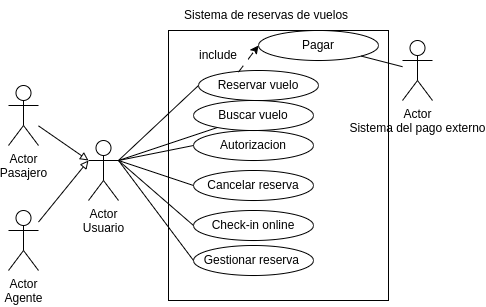

The diagram above was exported from draw.io. Its source (the exported page's mxGraphModel, read from the mxfile embedded in the PNG):
<mxGraphModel dx="839" dy="537" grid="1" gridSize="10" guides="1" tooltips="1" connect="1" arrows="1" fold="1" page="1" pageScale="1" pageWidth="827" pageHeight="1169" background="#ffffff" math="0" shadow="0">
  <root>
    <mxCell id="0" />
    <mxCell id="1" parent="0" />
    <mxCell id="2" value="Actor&lt;br&gt;Usuario" style="shape=umlActor;verticalLabelPosition=bottom;verticalAlign=top;html=1;outlineConnect=0;fillColor=none;strokeColor=#000000;fontColor=#000000;" vertex="1" parent="1">
      <mxGeometry x="100" y="250" width="30" height="60" as="geometry" />
    </mxCell>
    <mxCell id="40" style="edgeStyle=none;html=1;strokeColor=#000000;fontColor=#000000;endArrow=block;endFill=0;" edge="1" parent="1" source="3">
      <mxGeometry relative="1" as="geometry">
        <mxPoint x="100" y="270" as="targetPoint" />
      </mxGeometry>
    </mxCell>
    <mxCell id="3" value="Actor&lt;br&gt;Agente" style="shape=umlActor;verticalLabelPosition=bottom;verticalAlign=top;html=1;outlineConnect=0;fillColor=none;strokeColor=#000000;fontColor=#000000;" vertex="1" parent="1">
      <mxGeometry x="20" y="320" width="30" height="60" as="geometry" />
    </mxCell>
    <mxCell id="5" value="" style="rounded=0;whiteSpace=wrap;html=1;strokeColor=#000000;fontColor=#000000;fillColor=none;" vertex="1" parent="1">
      <mxGeometry x="180" y="140" width="220" height="270" as="geometry" />
    </mxCell>
    <mxCell id="6" value="Sistema de reservas de vuelos" style="text;strokeColor=none;fillColor=none;align=left;verticalAlign=middle;spacingLeft=4;spacingRight=4;overflow=hidden;points=[[0,0.5],[1,0.5]];portConstraint=eastwest;rotatable=0;whiteSpace=wrap;html=1;fontColor=#000000;" vertex="1" parent="1">
      <mxGeometry x="190" y="110" width="220" height="30" as="geometry" />
    </mxCell>
    <mxCell id="25" style="edgeStyle=none;html=1;entryX=1;entryY=0.3333333333333333;entryDx=0;entryDy=0;entryPerimeter=0;strokeColor=#000000;fontColor=#000000;endArrow=none;endFill=0;" edge="1" parent="1" source="7" target="2">
      <mxGeometry relative="1" as="geometry" />
    </mxCell>
    <mxCell id="7" value="Buscar vuelo" style="ellipse;whiteSpace=wrap;html=1;strokeColor=#000000;fontColor=#000000;fillColor=none;" vertex="1" parent="1">
      <mxGeometry x="205" y="210" width="120" height="30" as="geometry" />
    </mxCell>
    <mxCell id="22" style="edgeStyle=none;html=1;entryX=0;entryY=0.5;entryDx=0;entryDy=0;fontColor=#000000;exitX=0.333;exitY=0.054;exitDx=0;exitDy=0;strokeColor=#000000;dashed=1;dashPattern=8 8;exitPerimeter=0;" edge="1" parent="1" source="8" target="17">
      <mxGeometry relative="1" as="geometry" />
    </mxCell>
    <mxCell id="27" style="edgeStyle=none;html=1;strokeColor=#000000;fontColor=#000000;endArrow=none;endFill=0;exitX=0;exitY=0.5;exitDx=0;exitDy=0;" edge="1" parent="1" source="8">
      <mxGeometry relative="1" as="geometry">
        <mxPoint x="130" y="270" as="targetPoint" />
      </mxGeometry>
    </mxCell>
    <mxCell id="8" value="Reservar vuelo" style="ellipse;whiteSpace=wrap;html=1;strokeColor=#000000;fontColor=#000000;fillColor=none;" vertex="1" parent="1">
      <mxGeometry x="210" y="180" width="120" height="30" as="geometry" />
    </mxCell>
    <mxCell id="29" style="edgeStyle=none;html=1;strokeColor=#000000;fontColor=#000000;endArrow=none;endFill=0;entryX=1;entryY=0.3333333333333333;entryDx=0;entryDy=0;entryPerimeter=0;exitX=0;exitY=0.5;exitDx=0;exitDy=0;" edge="1" parent="1" source="9" target="2">
      <mxGeometry relative="1" as="geometry">
        <mxPoint x="170" y="200" as="targetPoint" />
      </mxGeometry>
    </mxCell>
    <mxCell id="9" value="Cancelar reserva" style="ellipse;whiteSpace=wrap;html=1;strokeColor=#000000;fontColor=#000000;fillColor=none;" vertex="1" parent="1">
      <mxGeometry x="205" y="280" width="120" height="30" as="geometry" />
    </mxCell>
    <mxCell id="30" style="edgeStyle=none;html=1;entryX=1;entryY=0.3333333333333333;entryDx=0;entryDy=0;entryPerimeter=0;strokeColor=#000000;fontColor=#000000;endArrow=none;endFill=0;exitX=0;exitY=0.5;exitDx=0;exitDy=0;" edge="1" parent="1" source="11" target="2">
      <mxGeometry relative="1" as="geometry" />
    </mxCell>
    <mxCell id="11" value="Check-in online" style="ellipse;whiteSpace=wrap;html=1;strokeColor=#000000;fontColor=#000000;fillColor=none;" vertex="1" parent="1">
      <mxGeometry x="205" y="320" width="120" height="30" as="geometry" />
    </mxCell>
    <mxCell id="31" style="edgeStyle=none;html=1;strokeColor=#000000;fontColor=#000000;endArrow=none;endFill=0;exitX=0;exitY=0.5;exitDx=0;exitDy=0;entryX=1;entryY=0.3333333333333333;entryDx=0;entryDy=0;entryPerimeter=0;" edge="1" parent="1" source="12" target="2">
      <mxGeometry relative="1" as="geometry">
        <mxPoint x="160" y="190" as="targetPoint" />
      </mxGeometry>
    </mxCell>
    <mxCell id="12" value="Gestionar reserva&amp;nbsp;" style="ellipse;whiteSpace=wrap;html=1;strokeColor=#000000;fontColor=#000000;fillColor=none;" vertex="1" parent="1">
      <mxGeometry x="205" y="355" width="120" height="30" as="geometry" />
    </mxCell>
    <mxCell id="26" style="edgeStyle=none;html=1;entryX=1;entryY=0.3333333333333333;entryDx=0;entryDy=0;entryPerimeter=0;strokeColor=#000000;fontColor=#000000;endArrow=none;endFill=0;exitX=0;exitY=0.5;exitDx=0;exitDy=0;" edge="1" parent="1" source="16" target="2">
      <mxGeometry relative="1" as="geometry" />
    </mxCell>
    <mxCell id="16" value="Autorizacion" style="ellipse;whiteSpace=wrap;html=1;strokeColor=#000000;fontColor=#000000;fillColor=none;" vertex="1" parent="1">
      <mxGeometry x="205" y="240" width="120" height="30" as="geometry" />
    </mxCell>
    <mxCell id="24" style="edgeStyle=none;html=1;strokeColor=#000000;fontColor=#000000;endArrow=none;endFill=0;" edge="1" parent="1" source="17" target="19">
      <mxGeometry relative="1" as="geometry" />
    </mxCell>
    <mxCell id="17" value="Pagar" style="ellipse;whiteSpace=wrap;html=1;strokeColor=#000000;fontColor=#000000;fillColor=none;" vertex="1" parent="1">
      <mxGeometry x="270" y="140" width="120" height="30" as="geometry" />
    </mxCell>
    <mxCell id="19" value="Actor&lt;br&gt;Sistema del pago externo" style="shape=umlActor;verticalLabelPosition=bottom;verticalAlign=top;html=1;outlineConnect=0;fillColor=none;strokeColor=#000000;fontColor=#000000;" vertex="1" parent="1">
      <mxGeometry x="414" y="150" width="30" height="60" as="geometry" />
    </mxCell>
    <mxCell id="23" value="include" style="text;strokeColor=none;fillColor=none;align=left;verticalAlign=middle;spacingLeft=4;spacingRight=4;overflow=hidden;points=[[0,0.5],[1,0.5]];portConstraint=eastwest;rotatable=0;whiteSpace=wrap;html=1;fontColor=#000000;" vertex="1" parent="1">
      <mxGeometry x="205" y="150" width="80" height="30" as="geometry" />
    </mxCell>
    <mxCell id="39" style="edgeStyle=none;html=1;entryX=0;entryY=0.3333333333333333;entryDx=0;entryDy=0;entryPerimeter=0;strokeColor=#000000;fontColor=#000000;endArrow=block;endFill=0;" edge="1" parent="1" source="38" target="2">
      <mxGeometry relative="1" as="geometry" />
    </mxCell>
    <mxCell id="38" value="Actor&lt;br&gt;Pasajero" style="shape=umlActor;verticalLabelPosition=bottom;verticalAlign=top;html=1;outlineConnect=0;fillColor=none;strokeColor=#000000;fontColor=#000000;" vertex="1" parent="1">
      <mxGeometry x="20" y="195" width="30" height="60" as="geometry" />
    </mxCell>
  </root>
</mxGraphModel>